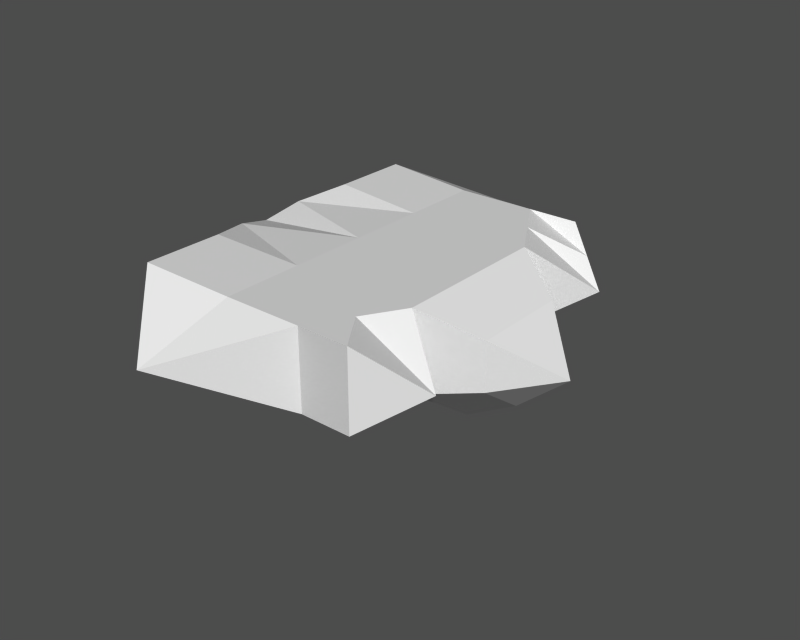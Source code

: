 # Source: xxx.blend  (saved by Blender 2.12.0; exported with 4.5.12 LTS)
import bpy
from mathutils import Matrix  # noqa: F401  (used for matrix-valued properties, if any)

bpy.ops.wm.read_factory_settings(use_empty=True)
scene = bpy.context.scene
scene.name = '1'

# ---- collections
col_collection_1 = bpy.data.collections.new('Collection 1'); scene.collection.children.link(col_collection_1)

# ---- materials (node trees are filled in below, after node groups)
mat_material = bpy.data.materials.new('Material')
mat_material.alpha_threshold = 0.0
mat_material.preview_render_type = 'FLAT'
mat_material.roughness = 0.0
mat_material.line_color = (0.0, 0.0, 0.0, 1.0)

# ---- material node trees

# ---- meshes
me_plane = bpy.data.meshes.new('Plane')
me_plane.from_pydata([(-0.6162, 0.9999, -0.1555), (0.9907, 0.9999, -0.1555), (-0.6162, -7.391e-05, -0.9242), (0.9907, -1.0, -0.1555), (2.281, 0.01173, 0.03469), (0.9907, -7.431e-05, -0.8838), (0.9907, -7.944e-05, 0.856), (0.9907, -1.0, 0.856), (-0.6162, -7.996e-05, 0.856), (0.9907, 0.9999, 0.856), (-0.6162, 0.9999, 0.856), (-0.6162, -1.0, 0.856), (-1.807, -1.068, 0.9242), (-1.807, 1.067, 0.9242), (-2.147, -8.001e-05, 0.6801), (-2.281, -7.999e-05, -0.1555), (-2.012, 1.167, -0.1555), (-2.012, -1.168, -0.1555), (-2.055, 0.4766, 0.8088), (-2.055, -0.4768, 0.8088), (-2.232, -0.5114, -0.1555), (-2.232, 0.5112, -0.1555), (-2.012, 2.179, -0.1555), (-1.807, 2.079, 0.9242), (-0.6162, 2.011, 0.856), (0.3838, 2.011, 0.856), (0.3838, 2.011, -0.1555), (-0.6162, 2.011, -0.1555), (-2.012, -2.179, -0.1555), (-1.807, -2.079, 0.9242), (-0.6162, -2.012, 0.856), (0.3838, -2.012, 0.856), (0.3838, -2.012, -0.1555), (-0.6162, -2.012, -0.1555), (-0.8346, 3.068, 0.3751), (-0.8323, -3.068, 0.3762), (1.636, 0.6102, -0.07519), (0.9907, 0.4999, -0.5196), (1.636, 0.005831, -0.5154), (0.9907, -0.5001, -0.5196), (1.636, -0.5986, -0.07519), (1.636, 0.6102, 0.5362), (0.9907, 0.9999, 0.3503), (0.9907, -1.0, 0.3503), (1.636, -0.5986, 0.5362), (0.9907, 0.4999, 0.856), (1.636, 0.005828, 0.5362), (0.9907, -0.5001, 0.856), (1.031, 2.011, -0.1555), (1.031, 2.011, 0.856), (1.719, 1.485, 0.3391), (1.719, -1.526, 0.3503), (1.031, -2.012, -0.1555), (1.031, -2.012, 0.856), (0.6873, -1.506, 0.856), (0.6873, -1.506, -0.1555), (0.3838, -2.012, 0.3503), (1.355, -1.263, 0.3503), (1.031, -2.012, 0.3503), (1.375, -1.769, 0.09737), (0.6873, 1.506, 0.856), (0.3838, 2.011, 0.3502), (0.6873, 1.506, -0.1555), (1.031, 2.011, 0.3502), (1.375, 1.748, 0.5975), (1.355, 1.243, 0.3447), (-0.6162, -1.004, -0.1662), (-0.6162, 2.011, -0.171), (-0.6162, -2.012, -0.1555)], [(67, 27), (68, 33)], [(36, 38, 37), (2, 37, 5), (66, 39, 3), (38, 40, 39), (36, 42, 41), (40, 44, 43), (41, 45, 46), (8, 6, 45), (11, 7, 47), (46, 47, 44), (10, 13, 18), (8, 14, 19), (2, 20, 15), (0, 21, 16), (21, 2, 15), (21, 0, 2), (20, 66, 17), (2, 66, 20), (19, 12, 11), (19, 11, 8), (18, 14, 8), (18, 8, 10), (10, 9, 60), (0, 62, 1), (30, 31, 54), (33, 55, 32), (27, 34, 26), (26, 34, 61), (24, 25, 34), (23, 24, 34), (23, 34, 22), (22, 34, 27), (32, 35, 33), (31, 35, 56), (31, 30, 35), (33, 35, 28), (28, 35, 29), (30, 29, 35), (6, 47, 46), (7, 44, 47), (4, 46, 44), (47, 6, 8), (47, 8, 11), (45, 9, 10), (45, 10, 8), (9, 45, 41), (6, 46, 45), (4, 41, 46), (3, 40, 43), (7, 43, 44), (4, 44, 40), (4, 36, 41), (9, 41, 42), (1, 42, 36), (5, 38, 39), (3, 39, 40), (4, 40, 38), (39, 2, 5), (39, 66, 2), (37, 0, 1), (2, 0, 37), (1, 36, 37), (5, 37, 38), (4, 38, 36), (1, 65, 42), (65, 50, 9), (26, 48, 62), (50, 48, 64), (7, 57, 43), (57, 51, 3), (7, 54, 51), (51, 53, 59), (52, 59, 58), (59, 53, 58), (54, 31, 53), (54, 53, 51), (57, 3, 43), (57, 7, 51), (56, 35, 32), (55, 66, 3), (33, 66, 55), (54, 7, 11), (54, 11, 30), (49, 64, 63), (64, 48, 63), (62, 50, 1), (62, 48, 50), (65, 9, 42), (65, 1, 50), (61, 34, 25), (62, 27, 26), (62, 0, 27), (60, 25, 24), (60, 24, 10), (17, 19, 20), (17, 12, 19), (15, 18, 21), (15, 14, 18), (21, 13, 16), (21, 18, 13), (20, 14, 15), (20, 19, 14), (27, 0, 16), (16, 22, 27), (13, 22, 16), (13, 23, 22), (13, 10, 24), (13, 24, 23), (11, 12, 29), (11, 29, 30), (17, 29, 12), (17, 28, 29), (66, 28, 17), (66, 33, 28), (25, 63, 61), (25, 49, 63), (25, 60, 64), (25, 64, 49), (32, 58, 56), (32, 52, 58), (3, 59, 55), (3, 51, 59), (55, 52, 32), (55, 59, 52), (56, 53, 31), (56, 58, 53), (60, 9, 50), (60, 50, 64), (61, 48, 26), (61, 63, 48)])
_uv = me_plane.uv_layers.new(name='UVMap')
_uv.uv.foreach_set('vector', [0.4314, 0.3686, 0.502, 0.3686, 0.4431, 0.4549, 0.502, 0.6667, 0.4431, 0.4549, 0.502, 0.4549, 0.6196, 0.6667, 0.5608, 0.4549, 0.6196, 0.4549, 0.502, 0.3686, 0.5725, 0.3686, 0.5608, 0.4549, 0.1216, 0.8078, 0.07451, 0.7098, 0.1216, 0.7843, 0.2627, 0.8078, 0.2627, 0.7843, 0.3098, 0.7098, 0.1216, 0.7843, 0.1333, 0.6941, 0.1922, 0.7843, 0.1922, 0.4863, 0.1922, 0.6941, 0.1333, 0.6941, 0.3098, 0.4863, 0.3098, 0.6941, 0.251, 0.6941, 0.1922, 0.7843, 0.251, 0.6941, 0.2627, 0.7843, 0.07451, 0.4863, 0.06667, 0.3333, 0.1373, 0.3059, 0.1922, 0.4863, 0.1922, 0.298, 0.2471, 0.3059, 0.502, 0.6667, 0.5608, 0.8745, 0.502, 0.8863, 0.3843, 0.6667, 0.4431, 0.8745, 0.3647, 0.8471, 0.4431, 0.8745, 0.502, 0.6667, 0.502, 0.8863, 0.4431, 0.8745, 0.3843, 0.6667, 0.502, 0.6667, 0.5608, 0.8745, 0.6196, 0.6667, 0.6392, 0.8471, 0.502, 0.6667, 0.6196, 0.6667, 0.5608, 0.8745, 0.2471, 0.3059, 0.3176, 0.3333, 0.3098, 0.4863, 0.2471, 0.3059, 0.3098, 0.4863, 0.1922, 0.4863, 0.1373, 0.3059, 0.1922, 0.298, 0.1922, 0.4863, 0.1373, 0.3059, 0.1922, 0.4863, 0.07451, 0.4863, 0.251, 0.5294, 0.251, 0.7451, 0.1922, 0.7059, 0.3098, 0.6471, 0.251, 0.4706, 0.3098, 0.4353, 0.251, 0.5333, 0.251, 0.6627, 0.1922, 0.702, 0.1569, 0.6392, 0.09804, 0.4627, 0.1569, 0.5059, 0.1922, 0.6471, 0.06667, 0.6745, 0.1922, 0.5137, 0.7804, 0.1804, 0.8471, 0.03137, 0.8471, 0.1765, 0.8314, 0.1804, 0.8314, 0.3098, 0.7059, 0.1725, 0.8196, 0.02745, 0.8314, 0.1804, 0.7059, 0.1725, 0.298, 0.03922, 0.3765, 0.0902, 0.302, 0.1373, 0.1725, 0.8275, 0.06667, 0.6745, 0.1922, 0.6471, 0.1569, 0.5059, 0.2824, 0.6667, 0.1569, 0.6392, 0.07843, 0.5765, 0.1451, 0.4314, 0.1451, 0.5765, 0.1961, 0.7255, 0.1961, 0.5961, 0.3216, 0.5882, 0.1569, 0.6392, 0.2824, 0.6667, 0.1765, 0.8196, 0.1216, 0.1373, 0.04314, 0.09412, 0.1294, 0.04706, 0.1961, 0.5961, 0.2078, 0.4431, 0.3216, 0.5882, 0.1922, 0.6941, 0.251, 0.6941, 0.1922, 0.7843, 0.3098, 0.6941, 0.2627, 0.7843, 0.251, 0.6941, 0.1922, 0.8824, 0.1922, 0.7843, 0.2627, 0.7843, 0.251, 0.6941, 0.1922, 0.6941, 0.1922, 0.4863, 0.251, 0.6941, 0.1922, 0.4863, 0.3098, 0.4863, 0.1333, 0.6941, 0.07451, 0.6941, 0.07451, 0.4863, 0.1333, 0.6941, 0.07451, 0.4863, 0.1922, 0.4863, 0.07451, 0.6941, 0.1333, 0.6941, 0.1216, 0.7843, 0.1922, 0.6941, 0.1922, 0.7843, 0.1333, 0.6941, 0.1922, 0.8824, 0.1216, 0.7843, 0.1922, 0.7843, 0.3098, 0.7255, 0.2627, 0.8078, 0.3098, 0.7098, 0.3098, 0.6941, 0.3098, 0.7098, 0.2627, 0.7843, 0.1922, 0.8824, 0.2627, 0.7843, 0.2627, 0.8078, 0.1922, 0.8824, 0.1216, 0.8078, 0.1216, 0.7843, 0.07451, 0.6941, 0.1216, 0.7843, 0.07451, 0.7098, 0.07451, 0.7255, 0.07451, 0.7098, 0.1216, 0.8078, 0.502, 0.4549, 0.502, 0.3686, 0.5608, 0.4549, 0.6196, 0.4549, 0.5608, 0.4549, 0.5725, 0.3686, 0.502, 0.2824, 0.5725, 0.3686, 0.502, 0.3686, 0.5608, 0.4549, 0.502, 0.6667, 0.502, 0.4549, 0.5608, 0.4549, 0.6196, 0.6667, 0.502, 0.6667, 0.4431, 0.4549, 0.3843, 0.6667, 0.3843, 0.4549, 0.502, 0.6667, 0.3843, 0.6667, 0.4431, 0.4549, 0.3843, 0.4549, 0.4314, 0.3686, 0.4431, 0.4549, 0.502, 0.4549, 0.4431, 0.4549, 0.502, 0.3686, 0.502, 0.2824, 0.502, 0.3686, 0.4314, 0.3686, 0.1765, 0.1412, 0.1373, 0.0902, 0.1765, 0.0902, 0.1373, 0.0902, 0.09412, 0.0902, 0.1765, 0.03529, 0.1922, 0.5137, 0.1922, 0.4275, 0.251, 0.4706, 0.2392, 0.09412, 0.1647, 0.1412, 0.2039, 0.07059, 0.2039, 0.03137, 0.2471, 0.0902, 0.2039, 0.0902, 0.2471, 0.0902, 0.2902, 0.0902, 0.2039, 0.1451, 0.1333, 0.7569, 0.1922, 0.7176, 0.1961, 0.851, 0.298, 0.08627, 0.3804, 0.02745, 0.3412, 0.1176, 0.3804, 0.1451, 0.3412, 0.1176, 0.3804, 0.08627, 0.3412, 0.1176, 0.3804, 0.02745, 0.3804, 0.08627, 0.1922, 0.7176, 0.251, 0.6745, 0.251, 0.7608, 0.1922, 0.7176, 0.251, 0.7608, 0.1961, 0.851, 0.2471, 0.0902, 0.2039, 0.1451, 0.2039, 0.0902, 0.2471, 0.0902, 0.2039, 0.03137, 0.2902, 0.0902, 0.1451, 0.5765, 0.1451, 0.4314, 0.2118, 0.5765, 0.09804, 0.4627, 0.03922, 0.6392, 0.03922, 0.4275, 0.1569, 0.6392, 0.03922, 0.6392, 0.09804, 0.4627, 0.1922, 0.7176, 0.1333, 0.7569, 0.1333, 0.5451, 0.1922, 0.7176, 0.1333, 0.5451, 0.251, 0.5451, 0.1647, 0.04314, 0.2039, 0.07059, 0.1647, 0.09412, 0.2039, 0.07059, 0.1647, 0.1412, 0.1647, 0.09412, 0.251, 0.4706, 0.2549, 0.3373, 0.3098, 0.4353, 0.251, 0.4706, 0.1922, 0.4275, 0.2549, 0.3373, 0.1373, 0.0902, 0.1765, 0.03529, 0.1765, 0.0902, 0.1373, 0.0902, 0.1765, 0.1412, 0.09412, 0.0902, 0.8471, 0.1765, 0.8471, 0.03137, 0.9137, 0.1765, 0.251, 0.4706, 0.1922, 0.6471, 0.1922, 0.5137, 0.251, 0.4706, 0.3098, 0.6471, 0.1922, 0.6471, 0.1922, 0.7059, 0.1333, 0.6627, 0.1333, 0.5294, 0.1922, 0.7059, 0.1333, 0.5294, 0.251, 0.5294, 0.6, 0.03922, 0.5843, 0.06667, 0.5843, 0.03922, 0.6, 0.03922, 0.6, 0.08235, 0.5843, 0.06667, 0.5725, 0.03922, 0.5529, 0.06667, 0.5529, 0.03922, 0.5725, 0.03922, 0.5725, 0.05098, 0.5529, 0.06667, 0.5529, 0.03922, 0.5373, 0.08235, 0.5373, 0.03922, 0.5529, 0.03922, 0.5529, 0.06667, 0.5373, 0.08235, 0.5843, 0.03922, 0.5725, 0.05098, 0.5725, 0.03922, 0.5843, 0.03922, 0.5843, 0.06667, 0.5725, 0.05098, 0.1922, 0.6471, 0.3098, 0.6471, 0.2902, 0.8275, 0.2902, 0.8275, 0.1725, 0.8275, 0.1922, 0.6471, 0.5373, 0.08235, 0.5216, 0.03922, 0.5373, 0.03922, 0.5373, 0.08235, 0.5216, 0.08235, 0.5216, 0.03922, 0.2431, 0.3765, 0.251, 0.5294, 0.1333, 0.5294, 0.2431, 0.3765, 0.1333, 0.5294, 0.1216, 0.3765, 0.1333, 0.5451, 0.1412, 0.3882, 0.2627, 0.3882, 0.1333, 0.5451, 0.2627, 0.3882, 0.251, 0.5451, 0.6, 0.03922, 0.6, 0.08235, 0.6, 0.08235, 0.6, 0.03922, 0.6, 0.03922, 0.6, 0.08235, 0.03922, 0.6392, 0.1765, 0.8196, 0.05882, 0.8196, 0.03922, 0.6392, 0.1569, 0.6392, 0.1765, 0.8196, 0.9137, 0.1765, 0.8471, 0.2588, 0.8471, 0.1765, 0.9137, 0.1765, 0.9137, 0.2549, 0.8471, 0.2588, 0.1333, 0.6627, 0.1922, 0.7059, 0.1647, 0.7922, 0.1333, 0.6627, 0.1647, 0.7922, 0.1333, 0.749, 0.2118, 0.5765, 0.1451, 0.6588, 0.1451, 0.5765, 0.2118, 0.5765, 0.2118, 0.6588, 0.1451, 0.6588, 0.03922, 0.4275, 0.1294, 0.3765, 0.09804, 0.4627, 0.03922, 0.4275, 0.102, 0.3294, 0.1294, 0.3765, 0.09804, 0.4627, 0.1569, 0.4196, 0.1569, 0.5059, 0.09804, 0.4627, 0.1294, 0.3765, 0.1569, 0.4196, 0.1451, 0.5765, 0.07843, 0.6588, 0.07843, 0.5765, 0.1451, 0.5765, 0.1451, 0.6588, 0.07843, 0.6588, 0.1922, 0.7059, 0.251, 0.7451, 0.1961, 0.8392, 0.1922, 0.7059, 0.1961, 0.8392, 0.1647, 0.7922, 0.8471, 0.1765, 0.7804, 0.2588, 0.7804, 0.1804, 0.8471, 0.1765, 0.8471, 0.2588, 0.7804, 0.2588])
_ca = me_plane.color_attributes.new('Col', 'BYTE_COLOR', 'CORNER')
_ca.data.foreach_set('color', [1.0, 1.0, 1.0, 1.0, 1.0, 1.0, 1.0, 1.0, 1.0, 1.0, 1.0, 1.0, 1.0, 1.0, 1.0, 1.0, 1.0, 1.0, 1.0, 1.0, 1.0, 1.0, 1.0, 1.0, 1.0, 1.0, 1.0, 1.0, 1.0, 1.0, 1.0, 1.0, 1.0, 1.0, 1.0, 1.0, 1.0, 1.0, 1.0, 1.0, 1.0, 1.0, 1.0, 1.0, 1.0, 1.0, 1.0, 1.0, 1.0, 1.0, 1.0, 1.0, 1.0, 1.0, 1.0, 1.0, 1.0, 1.0, 1.0, 1.0, 1.0, 1.0, 1.0, 1.0, 1.0, 1.0, 1.0, 1.0, 1.0, 1.0, 1.0, 1.0, 1.0, 1.0, 1.0, 1.0, 1.0, 1.0, 1.0, 1.0, 1.0, 1.0, 1.0, 1.0, 1.0, 1.0, 1.0, 1.0, 1.0, 1.0, 1.0, 1.0, 1.0, 1.0, 1.0, 1.0, 1.0, 1.0, 1.0, 1.0, 1.0, 1.0, 1.0, 1.0, 1.0, 1.0, 1.0, 1.0, 1.0, 1.0, 1.0, 1.0, 1.0, 1.0, 1.0, 1.0, 1.0, 1.0, 1.0, 1.0, 1.0, 1.0, 1.0, 1.0, 1.0, 1.0, 1.0, 1.0, 1.0, 1.0, 1.0, 1.0, 1.0, 1.0, 1.0, 1.0, 1.0, 1.0, 1.0, 1.0, 1.0, 1.0, 1.0, 1.0, 1.0, 1.0, 1.0, 1.0, 1.0, 1.0, 1.0, 1.0, 1.0, 1.0, 1.0, 1.0, 1.0, 1.0, 1.0, 1.0, 1.0, 1.0, 1.0, 1.0, 1.0, 1.0, 1.0, 1.0, 1.0, 1.0, 1.0, 1.0, 1.0, 1.0, 1.0, 1.0, 1.0, 1.0, 1.0, 1.0, 1.0, 1.0, 1.0, 1.0, 1.0, 1.0, 1.0, 1.0, 1.0, 1.0, 1.0, 1.0, 1.0, 1.0, 1.0, 1.0, 1.0, 1.0, 1.0, 1.0, 1.0, 1.0, 1.0, 1.0, 1.0, 1.0, 1.0, 1.0, 1.0, 1.0, 1.0, 1.0, 1.0, 1.0, 1.0, 1.0, 1.0, 1.0, 1.0, 1.0, 1.0, 1.0, 1.0, 1.0, 1.0, 1.0, 1.0, 1.0, 1.0, 1.0, 1.0, 1.0, 1.0, 1.0, 1.0, 1.0, 1.0, 1.0, 1.0, 1.0, 1.0, 1.0, 1.0, 1.0, 1.0, 1.0, 1.0, 1.0, 1.0, 1.0, 1.0, 1.0, 1.0, 1.0, 1.0, 1.0, 1.0, 1.0, 1.0, 1.0, 1.0, 1.0, 1.0, 1.0, 1.0, 1.0, 1.0, 1.0, 1.0, 1.0, 1.0, 1.0, 1.0, 1.0, 1.0, 1.0, 1.0, 1.0, 1.0, 1.0, 1.0, 1.0, 1.0, 1.0, 1.0, 1.0, 1.0, 1.0, 1.0, 1.0, 1.0, 1.0, 1.0, 1.0, 1.0, 1.0, 1.0, 1.0, 1.0, 1.0, 1.0, 1.0, 1.0, 1.0, 1.0, 1.0, 1.0, 1.0, 1.0, 1.0, 1.0, 1.0, 1.0, 1.0, 1.0, 1.0, 1.0, 1.0, 1.0, 1.0, 1.0, 1.0, 1.0, 1.0, 1.0, 1.0, 1.0, 1.0, 1.0, 1.0, 1.0, 1.0, 1.0, 1.0, 1.0, 1.0, 1.0, 1.0, 1.0, 1.0, 1.0, 1.0, 1.0, 1.0, 1.0, 1.0, 1.0, 1.0, 1.0, 1.0, 1.0, 1.0, 1.0, 1.0, 1.0, 1.0, 1.0, 1.0, 1.0, 1.0, 1.0, 1.0, 1.0, 1.0, 1.0, 1.0, 1.0, 1.0, 1.0, 1.0, 1.0, 1.0, 1.0, 1.0, 1.0, 1.0, 1.0, 1.0, 1.0, 1.0, 1.0, 1.0, 1.0, 1.0, 1.0, 1.0, 1.0, 1.0, 1.0, 1.0, 1.0, 1.0, 1.0, 1.0, 1.0, 1.0, 1.0, 1.0, 1.0, 1.0, 1.0, 1.0, 1.0, 1.0, 1.0, 1.0, 1.0, 1.0, 1.0, 1.0, 1.0, 1.0, 1.0, 1.0, 1.0, 1.0, 1.0, 1.0, 1.0, 1.0, 1.0, 1.0, 1.0, 1.0, 1.0, 1.0, 1.0, 1.0, 1.0, 1.0, 1.0, 1.0, 1.0, 1.0, 1.0, 1.0, 1.0, 1.0, 1.0, 1.0, 1.0, 1.0, 1.0, 1.0, 1.0, 1.0, 1.0, 1.0, 1.0, 1.0, 1.0, 1.0, 1.0, 1.0, 1.0, 1.0, 1.0, 1.0, 1.0, 1.0, 1.0, 1.0, 1.0, 1.0, 1.0, 1.0, 1.0, 1.0, 1.0, 1.0, 1.0, 1.0, 1.0, 1.0, 1.0, 1.0, 1.0, 1.0, 1.0, 1.0, 1.0, 1.0, 1.0, 1.0, 1.0, 1.0, 1.0, 1.0, 1.0, 1.0, 1.0, 1.0, 1.0, 1.0, 1.0, 1.0, 1.0, 1.0, 1.0, 1.0, 1.0, 1.0, 1.0, 1.0, 1.0, 1.0, 1.0, 1.0, 1.0, 1.0, 1.0, 1.0, 1.0, 1.0, 1.0, 1.0, 1.0, 1.0, 1.0, 1.0, 1.0, 1.0, 1.0, 1.0, 1.0, 1.0, 1.0, 1.0, 1.0, 1.0, 1.0, 1.0, 1.0, 1.0, 1.0, 1.0, 1.0, 1.0, 1.0, 1.0, 1.0, 1.0, 1.0, 1.0, 1.0, 1.0, 1.0, 1.0, 1.0, 1.0, 1.0, 1.0, 1.0, 1.0, 1.0, 1.0, 1.0, 1.0, 1.0, 1.0, 1.0, 1.0, 1.0, 1.0, 1.0, 1.0, 1.0, 1.0, 1.0, 1.0, 1.0, 1.0, 1.0, 1.0, 1.0, 1.0, 1.0, 1.0, 1.0, 1.0, 1.0, 1.0, 1.0, 1.0, 1.0, 1.0, 1.0, 1.0, 1.0, 1.0, 1.0, 1.0, 1.0, 1.0, 1.0, 1.0, 1.0, 1.0, 1.0, 1.0, 1.0, 1.0, 1.0, 1.0, 1.0, 1.0, 1.0, 1.0, 1.0, 1.0, 1.0, 1.0, 1.0, 1.0, 1.0, 1.0, 1.0, 1.0, 1.0, 1.0, 1.0, 1.0, 1.0, 1.0, 1.0, 1.0, 1.0, 1.0, 1.0, 1.0, 1.0, 1.0, 1.0, 1.0, 1.0, 1.0, 1.0, 1.0, 1.0, 1.0, 1.0, 1.0, 1.0, 1.0, 1.0, 1.0, 1.0, 1.0, 1.0, 1.0, 1.0, 1.0, 1.0, 1.0, 1.0, 1.0, 1.0, 1.0, 1.0, 1.0, 1.0, 1.0, 1.0, 1.0, 1.0, 1.0, 1.0, 1.0, 1.0, 1.0, 1.0, 1.0, 1.0, 1.0, 1.0, 1.0, 1.0, 1.0, 1.0, 1.0, 1.0, 1.0, 1.0, 1.0, 1.0, 1.0, 1.0, 1.0, 1.0, 1.0, 1.0, 1.0, 1.0, 1.0, 1.0, 1.0, 1.0, 1.0, 1.0, 1.0, 1.0, 1.0, 1.0, 1.0, 1.0, 1.0, 1.0, 1.0, 1.0, 1.0, 1.0, 1.0, 1.0, 1.0, 1.0, 1.0, 1.0, 1.0, 1.0, 1.0, 1.0, 1.0, 1.0, 1.0, 1.0, 1.0, 1.0, 1.0, 1.0, 1.0, 1.0, 1.0, 1.0, 1.0, 1.0, 1.0, 1.0, 1.0, 1.0, 1.0, 1.0, 1.0, 1.0, 1.0, 1.0, 1.0, 1.0, 1.0, 1.0, 1.0, 1.0, 1.0, 1.0, 1.0, 1.0, 1.0, 1.0, 1.0, 1.0, 1.0, 1.0, 1.0, 1.0, 1.0, 1.0, 1.0, 1.0, 1.0, 1.0, 1.0, 1.0, 1.0, 1.0, 1.0, 1.0, 1.0, 1.0, 1.0, 1.0, 1.0, 1.0, 1.0, 1.0, 1.0, 1.0, 1.0, 1.0, 1.0, 1.0, 1.0, 1.0, 1.0, 1.0, 1.0, 1.0, 1.0, 1.0, 1.0, 1.0, 1.0, 1.0, 1.0, 1.0, 1.0, 1.0, 1.0, 1.0, 1.0, 1.0, 1.0, 1.0, 1.0, 1.0, 1.0, 1.0, 1.0, 1.0, 1.0, 1.0, 1.0, 1.0, 1.0, 1.0, 1.0, 1.0, 1.0, 1.0, 1.0, 1.0, 1.0, 1.0, 1.0, 1.0, 1.0, 1.0, 1.0, 1.0, 1.0, 1.0, 1.0, 1.0, 1.0, 1.0, 1.0, 1.0, 1.0, 1.0, 1.0, 1.0, 1.0, 1.0, 1.0, 1.0, 1.0, 1.0, 1.0, 1.0, 1.0, 1.0, 1.0, 1.0, 1.0, 1.0, 1.0, 1.0, 1.0, 1.0, 1.0, 1.0, 1.0, 1.0, 1.0, 1.0, 1.0, 1.0, 1.0, 1.0, 1.0, 1.0, 1.0, 1.0, 1.0, 1.0, 1.0, 1.0, 1.0, 1.0, 1.0, 1.0, 1.0, 1.0, 1.0, 1.0, 1.0, 1.0, 1.0, 1.0, 1.0, 1.0, 1.0, 1.0, 1.0, 1.0, 1.0, 1.0, 1.0, 1.0, 1.0, 1.0, 1.0, 1.0, 1.0, 1.0, 1.0, 1.0, 1.0, 1.0, 1.0, 1.0, 1.0, 1.0, 1.0, 1.0, 1.0, 1.0, 1.0, 1.0, 1.0, 1.0, 1.0, 1.0, 1.0, 1.0, 1.0, 1.0, 1.0, 1.0, 1.0, 1.0, 1.0, 1.0, 1.0, 1.0, 1.0, 1.0, 1.0, 1.0, 1.0, 1.0, 1.0, 1.0, 1.0, 1.0, 1.0, 1.0, 1.0, 1.0, 1.0, 1.0, 1.0, 1.0, 1.0, 1.0, 1.0, 1.0, 1.0, 1.0, 1.0, 1.0, 1.0, 1.0, 1.0, 1.0, 1.0, 1.0, 1.0, 1.0, 1.0, 1.0, 1.0, 1.0, 1.0, 1.0, 1.0, 1.0, 1.0, 1.0, 1.0, 1.0, 1.0, 1.0, 1.0, 1.0, 1.0, 1.0, 1.0, 1.0, 1.0, 1.0, 1.0, 1.0, 1.0, 1.0, 1.0, 1.0, 1.0, 1.0, 1.0, 1.0, 1.0, 1.0, 1.0, 1.0, 1.0, 1.0, 1.0, 1.0, 1.0, 1.0, 1.0, 1.0, 1.0, 1.0, 1.0, 1.0, 1.0, 1.0, 1.0, 1.0, 1.0, 1.0, 1.0, 1.0, 1.0, 1.0, 1.0, 1.0, 1.0, 1.0, 1.0, 1.0, 1.0, 1.0, 1.0, 1.0, 1.0, 1.0, 1.0, 1.0, 1.0, 1.0, 1.0, 1.0, 1.0, 1.0, 1.0, 1.0, 1.0, 1.0, 1.0, 1.0, 1.0, 1.0, 1.0, 1.0, 1.0, 1.0, 1.0, 1.0, 1.0, 1.0, 1.0, 1.0, 1.0, 1.0, 1.0, 1.0, 1.0, 1.0, 1.0, 1.0, 1.0, 1.0, 1.0, 1.0, 1.0, 1.0, 1.0, 1.0, 1.0, 1.0, 1.0, 1.0, 1.0, 1.0, 1.0, 1.0, 1.0, 1.0, 1.0, 1.0, 1.0, 1.0, 1.0, 1.0, 1.0, 1.0, 1.0, 1.0, 1.0, 1.0, 1.0, 1.0, 1.0, 1.0, 1.0, 1.0, 1.0, 1.0, 1.0, 1.0, 1.0, 1.0, 1.0, 1.0, 1.0, 1.0, 1.0, 1.0, 1.0, 1.0, 1.0, 1.0, 1.0, 1.0, 1.0, 1.0, 1.0, 1.0, 1.0, 1.0, 1.0, 1.0, 1.0, 1.0, 1.0, 1.0, 1.0, 1.0, 1.0, 1.0, 1.0, 1.0, 1.0, 1.0, 1.0, 1.0, 1.0, 1.0, 1.0, 1.0, 1.0, 1.0, 1.0, 1.0, 1.0, 1.0, 1.0, 1.0, 1.0, 1.0, 1.0, 1.0, 1.0, 1.0, 1.0, 1.0, 1.0, 1.0, 1.0, 1.0, 1.0, 1.0, 1.0, 1.0, 1.0, 1.0, 1.0, 1.0, 1.0, 1.0, 1.0, 1.0, 1.0, 1.0, 1.0, 1.0, 1.0, 1.0, 1.0, 1.0, 1.0, 1.0, 1.0, 1.0, 1.0, 1.0, 1.0, 1.0, 1.0, 1.0, 1.0, 1.0, 1.0, 1.0, 1.0, 1.0, 1.0, 1.0, 1.0, 1.0, 1.0, 1.0, 1.0, 1.0, 1.0, 1.0, 1.0, 1.0, 1.0, 1.0, 1.0, 1.0, 1.0, 1.0, 1.0, 1.0, 1.0, 1.0, 1.0, 1.0, 1.0, 1.0, 1.0, 1.0, 1.0, 1.0, 1.0, 1.0, 1.0, 1.0, 1.0, 1.0, 1.0, 1.0, 1.0, 1.0, 1.0, 1.0, 1.0, 1.0, 1.0, 1.0, 1.0, 1.0, 1.0, 1.0, 1.0, 1.0, 1.0, 1.0, 1.0, 1.0, 1.0, 1.0, 1.0, 1.0, 1.0, 1.0, 1.0, 1.0, 1.0, 1.0, 1.0, 1.0, 1.0, 1.0, 1.0, 1.0, 1.0, 1.0, 1.0, 1.0, 1.0, 1.0, 1.0, 1.0, 1.0, 1.0, 1.0, 1.0, 1.0, 1.0, 1.0, 1.0, 1.0, 1.0, 1.0, 1.0, 1.0, 1.0, 1.0, 1.0, 1.0, 1.0, 1.0, 1.0, 1.0, 1.0, 1.0, 1.0, 1.0, 1.0, 1.0, 1.0, 1.0, 1.0, 1.0, 1.0, 1.0, 1.0, 1.0, 1.0, 1.0, 1.0, 1.0, 1.0, 1.0, 1.0, 1.0, 1.0, 1.0, 1.0, 1.0, 1.0, 1.0, 1.0, 1.0, 1.0, 1.0, 1.0, 1.0, 1.0, 1.0, 1.0, 1.0, 1.0, 1.0, 1.0, 1.0, 1.0, 1.0, 1.0, 1.0, 1.0, 1.0, 1.0, 1.0, 1.0, 1.0, 1.0, 1.0, 1.0, 1.0, 1.0, 1.0, 1.0, 1.0, 1.0, 1.0, 1.0, 1.0, 1.0, 1.0, 1.0, 1.0, 1.0, 1.0, 1.0, 1.0, 1.0, 1.0, 1.0, 1.0, 1.0, 1.0, 1.0, 1.0, 1.0, 1.0, 1.0, 1.0, 1.0, 1.0, 1.0, 1.0, 1.0, 1.0, 1.0, 1.0, 1.0, 1.0, 1.0, 1.0, 1.0, 1.0, 1.0, 1.0, 1.0, 1.0, 1.0, 1.0, 1.0, 1.0, 1.0, 1.0, 1.0, 1.0, 1.0, 1.0, 1.0, 1.0, 1.0, 1.0, 1.0, 1.0, 1.0, 1.0, 1.0, 1.0, 1.0, 1.0, 1.0, 1.0, 1.0, 1.0, 1.0, 1.0, 1.0, 1.0, 1.0, 1.0, 1.0, 1.0, 1.0, 1.0, 1.0, 1.0, 1.0, 1.0, 1.0, 1.0, 1.0, 1.0, 1.0, 1.0, 1.0, 1.0, 1.0, 1.0, 1.0, 1.0, 1.0, 1.0, 1.0, 1.0, 1.0, 1.0, 1.0, 1.0, 1.0, 1.0, 1.0, 1.0, 1.0, 1.0, 1.0, 1.0, 1.0, 1.0, 1.0, 1.0, 1.0, 1.0, 1.0, 1.0, 1.0, 1.0, 1.0, 1.0, 1.0, 1.0, 1.0, 1.0, 1.0, 1.0, 1.0, 1.0, 1.0, 1.0, 1.0, 1.0, 1.0, 1.0, 1.0, 1.0, 1.0, 1.0, 1.0, 1.0, 1.0, 1.0, 1.0, 1.0, 1.0, 1.0, 1.0, 1.0, 1.0, 1.0, 1.0, 1.0, 1.0, 1.0, 1.0, 1.0, 1.0, 1.0, 1.0, 1.0, 1.0, 1.0, 1.0, 1.0, 1.0, 1.0, 1.0, 1.0, 1.0, 1.0, 1.0, 1.0, 1.0, 1.0, 1.0, 1.0, 1.0, 1.0, 1.0, 1.0])
me_plane.materials.append(mat_material)
me_plane.use_remesh_preserve_volume = False
me_plane.use_remesh_preserve_attributes = False
me_plane.use_mirror_vertex_groups = False
me_plane.update()

# ---- objects
ob_plane = bpy.data.objects.new('Plane', me_plane)

# ---- transforms, parenting, visibility, modifiers, constraints
ob_plane.location = (0.0, 0.0, 0.0)
ob_plane.lock_rotations_4d = False
ob_plane.empty_display_type = 'ARROWS'
ob_plane.color = (0.0, 0.0, 0.0, 1.0)
ob_plane.lineart.crease_threshold = 0.0

# ---- collection membership
col_collection_1.objects.link(ob_plane)

# ---- scene / render settings (as saved in the file)
scene.frame_start = 1; scene.frame_end = 250; scene.frame_set(41)
scene.render.engine = 'BLENDER_EEVEE_NEXT'
scene.render.image_settings.file_format = 'TARGA'
scene.render.image_settings.color_mode = 'RGB'
scene.render.image_settings.quality = 95
scene.render.image_settings.compression = 95
scene.render.resolution_x = 320
scene.render.resolution_y = 256
scene.render.fps = 25
scene.render.dither_intensity = 0.0
scene.render.use_compositing = False
scene.render.use_sequencer = False
scene.render.use_file_extension = False
scene.render.bake_bias = 0.0
scene.render.use_stamp_time = False
scene.render.use_stamp_date = False
scene.render.use_stamp_frame = False
scene.render.use_stamp_camera = False
scene.render.use_stamp_scene = False
scene.render.use_stamp_filename = False
scene.render.use_stamp_render_time = False
scene.render.stamp_font_size = 0
scene.cycles.use_denoising = False
scene.cycles.samples = 10
scene.cycles.sampling_pattern = 'TABULATED_SOBOL'
scene.cycles.light_sampling_threshold = 0.0
scene.cycles.use_adaptive_sampling = False
scene.cycles.use_light_tree = False
scene.cycles.blur_glossy = 0.0
scene.cycles.volume_bounces = 1
scene.cycles.pixel_filter_type = 'GAUSSIAN'
scene.cycles.sample_clamp_indirect = 0.0
scene.view_settings.view_transform = 'Raw'
bpy.context.view_layer.update()

# ---- added for rendering (the .blend has no active camera and no usable light): camera, sun + grey world if the file has none
cam_auto = bpy.data.cameras.new('AutoCamera')
cam_auto.lens = 50.0
cam_auto.sensor_width = 36.0
cam_auto.clip_end = 1000.0
ob_auto_camera = bpy.data.objects.new('AutoCamera', cam_auto)
scene.collection.objects.link(ob_auto_camera)
ob_auto_camera.location = (7.2781, -8.73372, 5.82248)
ob_auto_camera.rotation_euler = (1.09748, -7.21219e-08, 0.694738)
scene.camera = ob_auto_camera
light_auto_sun = bpy.data.lights.new('AutoSun', 'SUN')
light_auto_sun.energy = 3.0
light_auto_sun.angle = 0.0523599
ob_auto_sun = bpy.data.objects.new('AutoSun', light_auto_sun)
scene.collection.objects.link(ob_auto_sun)
ob_auto_sun.rotation_euler = (0.872665, 0.174533, 0.523599)
if scene.world is None:
    world_auto = bpy.data.worlds.new('AutoWorld')
    world_auto.color = (0.3, 0.3, 0.3)
    scene.world = world_auto
bpy.context.view_layer.update()
